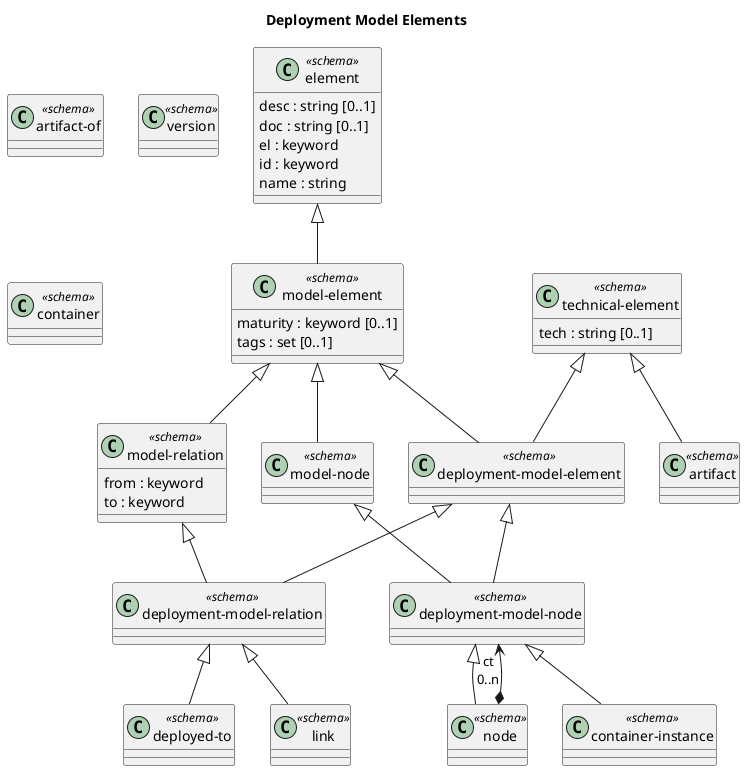

The diagram above was rendered by PlantUML. Its source (embedded in the PNG):
@startuml deployment-model-elements
title Deployment Model Elements
class "deployment-model-node" as overarch_dataModel_deploymentModelNode <<schema>> {
}
class "node" as overarch_dataModel_node <<schema>> {
}
class "artifact-of" as overarch_dataModel_artifactOf <<schema>> {
}
class "model-node" as overarch_dataModel_modelNode <<schema>> {
}
class "artifact" as overarch_dataModel_artifact <<schema>> {
}
class "deployed-to" as overarch_dataModel_deployedTo <<schema>> {
}
class "element" as overarch_dataModel_element <<schema>> {
  desc : string [0..1]
  doc : string [0..1]
  el : keyword
  id : keyword
  name : string
}
class "deployment-model-relation" as overarch_dataModel_deploymentModelRelation <<schema>> {
}
class "container-instance" as overarch_dataModel_containerInstance <<schema>> {
}
class "model-element" as overarch_dataModel_modelElement <<schema>> {
  maturity : keyword [0..1]
  tags : set [0..1]
}
class "link" as overarch_dataModel_link <<schema>> {
}
class "version" as overarch_dataModel_version <<schema>> {
}
class "deployment-model-element" as overarch_dataModel_deploymentModelElement <<schema>> {
}
class "technical-element" as overarch_dataModel_technicalElement <<schema>> {
  tech : string [0..1]
}
class "container" as overarch_dataModel_container <<schema>> {
}
class "model-relation" as overarch_dataModel_modelRelation <<schema>> {
  from : keyword
  to : keyword
}
overarch_dataModel_element <|-- overarch_dataModel_modelElement
overarch_dataModel_modelRelation <|-- overarch_dataModel_deploymentModelRelation
overarch_dataModel_modelElement <|-- overarch_dataModel_modelNode
overarch_dataModel_node *-->  "ct\n0..n" overarch_dataModel_deploymentModelNode
overarch_dataModel_deploymentModelNode <|-- overarch_dataModel_containerInstance
overarch_dataModel_modelElement <|-- overarch_dataModel_modelRelation
overarch_dataModel_deploymentModelElement <|-- overarch_dataModel_deploymentModelNode
overarch_dataModel_technicalElement <|-- overarch_dataModel_artifact
overarch_dataModel_deploymentModelRelation <|-- overarch_dataModel_deployedTo
overarch_dataModel_modelNode <|-- overarch_dataModel_deploymentModelNode
overarch_dataModel_technicalElement <|-- overarch_dataModel_deploymentModelElement
overarch_dataModel_modelElement <|-- overarch_dataModel_deploymentModelElement
overarch_dataModel_deploymentModelRelation <|-- overarch_dataModel_link
overarch_dataModel_deploymentModelNode <|-- overarch_dataModel_node
overarch_dataModel_deploymentModelElement <|-- overarch_dataModel_deploymentModelRelation
@enduml